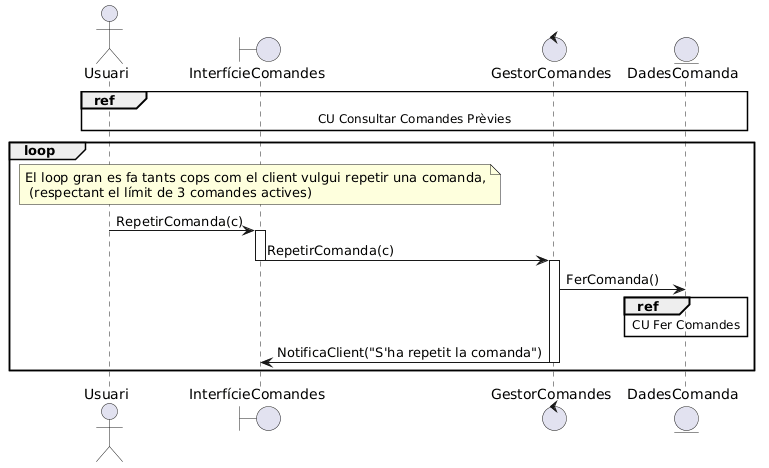

The diagram above was rendered by PlantUML. Its source (embedded in the PNG):
@startuml
actor Usuari
boundary InterfícieComandes
control GestorComandes
entity DadesComanda

ref over Usuari,InterfícieComandes,GestorComandes,DadesComanda: CU Consultar Comandes Prèvies
loop
note over InterfícieComandes: El loop gran es fa tants cops com el client vulgui repetir una comanda,\n (respectant el límit de 3 comandes actives)

Usuari -> InterfícieComandes++: RepetirComanda(c)
InterfícieComandes -> GestorComandes--++: RepetirComanda(c)
GestorComandes -> DadesComanda : FerComanda()
ref over DadesComanda : CU Fer Comandes
'DadesComanda -> GestorComandes --: 

GestorComandes -> InterfícieComandes--: NotificaClient("S'ha repetit la comanda")
end
@enduml